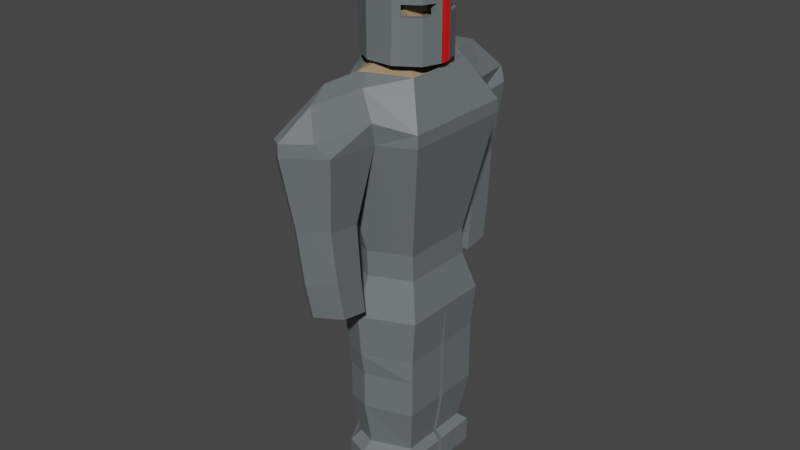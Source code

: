 # Source: KnightPlayer.blend  (saved by Blender 2.90.8; exported with 4.5.12 LTS)
import bpy
from mathutils import Matrix  # noqa: F401  (used for matrix-valued properties, if any)

bpy.ops.wm.read_factory_settings(use_empty=True)
scene = bpy.context.scene
scene.name = 'Scene'

# ---- collections
col_collection = bpy.data.collections.new('Collection'); scene.collection.children.link(col_collection)

# ---- materials (node trees are filled in below, after node groups)
mat_material_007 = bpy.data.materials.new('Material.007')
mat_material_007.use_transparent_shadow = False
mat_skin = bpy.data.materials.new('Skin')
mat_skin.use_transparent_shadow = False
mat_red = bpy.data.materials.new('Red')
mat_red.use_transparent_shadow = False

# ---- material node trees
mat_material_007.use_nodes = True; mat_material_007.node_tree.nodes.clear()
_N = mat_material_007.node_tree.nodes; _L = mat_material_007.node_tree.links
n0 = _N.new('ShaderNodeBsdfPrincipled'); n0.name = 'Principled BSDF'; n0.location = (10, 300)
n0.distribution = 'GGX'
n0.subsurface_method = 'BURLEY'
n0.inputs[0].default_value = (0.1403, 0.1634, 0.1679, 1.0)
n0.inputs[3].default_value = 1.45
n0.inputs[27].default_value = (0.0, 0.0, 0.0, 1.0)
n0.inputs[28].default_value = 1.0
n1 = _N.new('ShaderNodeOutputMaterial'); n1.name = 'Material Output'; n1.location = (300, 300)
_L.new(n0.outputs[0], n1.inputs[0])
n1.is_active_output = True
mat_skin.use_nodes = True; mat_skin.node_tree.nodes.clear()
_N = mat_skin.node_tree.nodes; _L = mat_skin.node_tree.links
n0 = _N.new('ShaderNodeBsdfPrincipled'); n0.name = 'Principled BSDF'; n0.location = (10, 300)
n0.distribution = 'GGX'
n0.subsurface_method = 'BURLEY'
n0.inputs[0].default_value = (0.3672, 0.2538, 0.1543, 1.0)
n0.inputs[3].default_value = 1.45
n0.inputs[27].default_value = (0.0, 0.0, 0.0, 1.0)
n0.inputs[28].default_value = 1.0
n1 = _N.new('ShaderNodeOutputMaterial'); n1.name = 'Material Output'; n1.location = (300, 300)
_L.new(n0.outputs[0], n1.inputs[0])
n1.is_active_output = True
mat_red.use_nodes = True; mat_red.node_tree.nodes.clear()
_N = mat_red.node_tree.nodes; _L = mat_red.node_tree.links
n0 = _N.new('ShaderNodeBsdfPrincipled'); n0.name = 'Principled BSDF'; n0.location = (10, 300)
n0.distribution = 'GGX'
n0.subsurface_method = 'BURLEY'
n0.inputs[0].default_value = (0.8, 0.006263, 0.007711, 1.0)
n0.inputs[3].default_value = 1.45
n0.inputs[27].default_value = (0.0, 0.0, 0.0, 1.0)
n0.inputs[28].default_value = 1.0
n1 = _N.new('ShaderNodeOutputMaterial'); n1.name = 'Material Output'; n1.location = (300, 300)
_L.new(n0.outputs[0], n1.inputs[0])
n1.is_active_output = True

# ---- world
world_world = bpy.data.worlds.new('World'); scene.world = world_world
world_world.use_nodes = True; world_world.node_tree.nodes.clear()
_N = world_world.node_tree.nodes; _L = world_world.node_tree.links
n0 = _N.new('ShaderNodeOutputWorld'); n0.name = 'World Output'; n0.location = (300, 300)
n1 = _N.new('ShaderNodeBackground'); n1.name = 'Background'; n1.location = (10, 300)
n1.inputs[0].default_value = (0.05088, 0.05088, 0.05088, 1.0)
_L.new(n1.outputs[0], n0.inputs[0])
n0.is_active_output = True
world_world.color = (0.05088, 0.05088, 0.05088)
world_world.use_sun_shadow = False
world_world.sun_shadow_jitter_overblur = 0.0

# ---- meshes
me_cylinder_001 = bpy.data.meshes.new('Cylinder.001')
me_cylinder_001.from_pydata([(0.4385, -0.6365, 0.4362), (0.4385, -0.6365, 0.6808), (-0.01937, 0.7727, 0.4362), (-0.01937, 0.7727, 0.6808), (0.02956, 0.764, 1.11), (0.03457, 0.8936, 1.228), (0.5208, 0.6355, 1.11), (0.6091, 0.7433, 1.228), (0.8131, 0.2642, 1.11), (0.7949, -0.208, 1.11), (0.9297, -0.2433, 1.228), (0.473, -0.6007, 1.11), (0.5532, -0.7026, 1.228), (-0.02956, -0.764, 1.11), (-0.03457, -0.8936, 1.228), (-0.5208, -0.6355, 1.11), (-0.6091, -0.7433, 1.228), (-0.8131, -0.2642, 1.11), (-0.9511, -0.309, 1.228), (-0.7949, 0.208, 1.11), (-0.9297, 0.2433, 1.228), (-0.473, 0.6007, 1.11), (-0.5532, 0.7026, 1.228), (0.03457, 0.8936, -0.5174), (0.6091, 0.7433, -0.5174), (0.9297, -0.2433, -0.5174), (0.5532, -0.7026, -0.5174), (-0.03457, -0.8936, -0.5174), (-0.6091, -0.7433, -0.5174), (-0.9511, -0.309, -0.5174), (-0.9297, 0.2433, -0.5174), (-0.5532, 0.7026, -0.5174), (0.03017, 0.7799, -0.5174), (0.5316, 0.6487, -0.5174), (0.83, 0.2697, -0.5174), (0.8114, -0.2123, -0.5174), (0.4828, -0.6132, -0.5174), (-0.03017, -0.7799, -0.5174), (-0.5316, -0.6487, -0.5174), (-0.83, -0.2697, -0.5174), (-0.8114, 0.2123, -0.5174), (-0.4828, 0.6132, -0.5174), (0.6091, 0.7433, 0.4362), (0.5253, 0.6409, 0.4362), (0.8037, 0.4962, 0.4362), (0.6727, 0.4537, 0.4362), (0.6091, 0.7433, 0.6808), (0.2108, 0.8475, 0.6808), (0.02972, 0.7682, 0.6808), (0.2108, 0.8475, 0.4362), (0.02981, 0.7706, 0.4362), (-0.01404, 0.7563, 0.4362), (0.5237, 0.6389, 0.6808), (-0.01335, 0.7542, 0.6808), (0.8037, 0.4962, 0.6808), (0.6702, 0.4529, 0.6808), (0.9418, 0.07092, 0.6808), (0.8084, 0.02755, 0.6808), (0.9418, 0.07092, 0.4362), (0.8109, 0.02837, 0.4362), (0.4756, -0.604, 0.6808), (0.6687, -0.5617, 0.6808), (0.4325, -0.618, 0.6808), (0.6687, -0.5617, 0.4362), (0.9297, -0.2433, 0.6808), (0.7992, -0.2091, 0.6808), (0.9297, -0.2433, 0.4362), (0.4771, -0.6059, 0.4362), (0.8017, -0.2098, 0.4362), (0.4332, -0.6201, 0.4362), (0.5912, -0.1921, 0.2124), (3.087e-06, -0.6217, 0.2123), (-0.5912, -0.1921, 0.2124), (-0.3654, 0.5029, 0.2123), (0.3654, 0.5029, 0.2124), (0.3654, -0.5029, 0.834), (-0.3654, -0.5029, 0.834), (-0.5912, 0.1921, 0.834), (-3.086e-06, 0.6217, 0.834), (0.5912, 0.1921, 0.834), (7.203e-10, 2.34e-10, 1.218), (1.824e-06, -0.3654, -0.06805), (0.3475, -0.1129, -0.06805), (0.3475, -0.4783, 0.1578), (0.5623, 0.1827, 0.1578), (0.2148, 0.2956, -0.06805), (-0.3475, -0.1129, -0.06805), (-0.3475, -0.4783, 0.1578), (-0.2148, 0.2956, -0.06805), (-0.5623, 0.1827, 0.1578), (3.305e-06, 0.5912, 0.1578), (0.695, 3.169e-06, 0.5232), (0.5623, 0.4085, 0.5232), (0.2148, -0.661, 0.5232), (0.5623, -0.4085, 0.5232), (-0.5623, -0.4085, 0.5232), (-0.2148, -0.661, 0.5232), (-0.5623, 0.4085, 0.5232), (-0.695, -3.169e-06, 0.5232), (0.2148, 0.661, 0.5232), (-0.2148, 0.661, 0.5232), (0.5623, -0.1827, 0.8886), (-3.303e-06, -0.5912, 0.8886), (-0.5623, -0.1827, 0.8886), (-0.3475, 0.4783, 0.8886), (0.3475, 0.4783, 0.8886), (0.2148, -0.2956, 1.114), (0.3475, 0.1129, 1.114), (-0.2148, -0.2956, 1.114), (-0.3475, 0.1129, 1.114), (-1.822e-06, 0.3654, 1.114), (1.477e-06, -0.3654, -0.5192), (0.3475, -0.1129, -0.5192), (0.2148, 0.2956, -0.5192), (-0.3475, -0.1129, -0.5192), (-0.2148, 0.2956, -0.5192), (0.4874, 0.9127, -0.7819), (0.9308, -0.4519, -0.7819), (0.08789, -1.192, -0.6725), (-0.8765, -0.2848, -0.7819), (-0.6296, 1.016, -0.6725), (0.03457, 0.8936, 1.508), (0.6091, 0.7433, 1.508), (0.9297, -0.2433, 1.508), (0.5532, -0.7026, 1.508), (-0.03457, -0.8936, 1.508), (-0.6091, -0.7433, 1.508), (-0.9511, -0.309, 1.508), (-0.9297, 0.2433, 1.508), (-0.5532, 0.7026, 1.508), (0.8765, 0.4037, 1.228), (0.9464, 0.1886, 1.228), (0.9279, 0.3015, 1.228), (0.8765, 0.4037, -0.5174), (0.9464, 0.1886, -0.5174), (0.8365, 0.2718, -0.5174), (0.9279, 0.3015, -0.5174), (0.9464, 0.1886, 1.508), (0.8765, 0.4037, 1.508), (0.9279, 0.3015, 1.508), (0.03457, 0.8936, 1.534), (0.6091, 0.7433, 1.534), (0.9297, -0.2433, 1.534), (0.5532, -0.7026, 1.534), (-0.03457, -0.8936, 1.534), (-0.6091, -0.7433, 1.534), (-0.9511, -0.309, 1.534), (-0.9297, 0.2433, 1.534), (-0.5532, 0.7026, 1.534), (0.9464, 0.1886, 1.534), (0.8765, 0.4037, 1.534), (0.9279, 0.3015, 1.534), (0.5508, 1.032, -0.6443), (1.052, -0.5108, -0.6443), (-0.9906, -0.3219, -0.6443), (-1.574, -0.5113, -1.545), (1.671, -0.8115, -1.545), (0.8751, 1.639, -1.545), (-1.023, -0.3324, -4.48), (-1.574, -0.5113, -1.833), (1.086, -0.5275, -4.48), (1.671, -0.8115, -1.833), (0.5689, 1.065, -4.48), (0.8751, 1.639, -1.833), (0.3423, -1.134, -0.6443), (-0.1403, -1.122, -0.6443), (-0.8436, 1.675, -0.6725), (-0.7729, 0.825, -0.6443), (-0.3896, 1.119, -0.6443), (0.3705, -2.062, -0.6725), (-1.192, 1.502, -1.545), (-0.9196, 1.718, -3.467), (0.4237, -1.908, -3.467), (0.1596, -1.922, -1.545), (-0.4146, 1.156, -4.48), (-0.7958, 0.8653, -4.48), (-0.8099, 1.795, -1.833), (-1.191, 1.503, -1.833), (-0.08017, -1.917, -1.833), (0.3997, -1.928, -1.833), (-0.1352, -1.168, -4.48), (0.3443, -1.179, -4.48), (-1.069, 1.669, -3.467), (-1.001, 1.649, -1.833), (-0.6052, 1.011, -4.48), (0.1598, -1.922, -1.833), (0.1046, -1.173, -4.48), (-0.7702, 1.766, -3.467), (0.03259, 1.717, -1.833), (-0.3887, 1.756, -1.833), (1.035, -1.37, -1.833), (0.7176, -1.649, -1.833), (0.6079, -1.379, -0.8229), (1.086, -1.46, -1.356), (-0.2934, 1.432, -0.7684), (0.07748, 1.814, -1.356), (-1.542, 2.58, -1.436), (-1.193, 2.978, -1.436), (0.8532, -3.321, -1.436), (-1.194, 2.978, -1.724), (-1.542, 2.582, -1.724), (0.8527, -3.322, -1.724), (0.5954, -3.263, -1.436), (-1.368, 2.779, -1.436), (-1.368, 2.78, -1.724), (0.5957, -3.264, -1.724), (-1.106, 2.227, -1.054), (0.483, -2.662, -1.054), (-0.2803, 2.68, -1.724), (-0.7373, 2.829, -1.724), (1.417, -2.544, -1.724), (1.135, -2.933, -1.724), (0.721, -2.55, -0.9023), (1.247, -2.779, -1.436), (-0.8118, 2.204, -0.8479), (-0.4941, 2.749, -1.436), (0.2743, -1.957, -3.467), (-0.2572, 1.933, -3.467), (-0.5137, 1.85, -3.467), (0.9367, -1.742, -3.467), (0.6802, -1.825, -3.467), (-1.109, 2.808, -3.357), (-1.341, 2.506, -3.357), (0.7747, -2.988, -3.357), (-1.225, 2.657, -3.357), (0.5963, -2.948, -3.357), (-0.4559, 2.545, -3.357), (-0.7823, 2.676, -3.357), (1.166, -2.447, -3.357), (0.9704, -2.718, -3.357), (-0.8857, 1.647, -4.729), (0.4071, -1.823, -4.729), (-1.035, 1.599, -4.729), (-0.7363, 1.696, -4.729), (0.2577, -1.872, -4.729), (-0.2233, 1.862, -4.729), (-0.4798, 1.779, -4.729), (0.9201, -1.657, -4.729), (0.6636, -1.74, -4.729), (-1.06, 2.692, -4.62), (-1.296, 2.403, -4.62), (0.7317, -2.822, -4.62), (-1.178, 2.548, -4.62), (0.555, -2.787, -4.62), (-0.4158, 2.455, -4.62), (-0.7379, 2.574, -4.62), (1.13, -2.304, -4.62), (0.931, -2.563, -4.62), (-1.019, -0.3161, -5.072), (1.09, -0.5112, -5.072), (0.5726, 1.082, -5.072), (-0.4108, 1.173, -5.072), (-0.792, 0.8816, -5.072), (-0.1314, -1.151, -5.072), (0.348, -1.163, -5.072), (-0.6014, 1.027, -5.072), (0.1083, -1.157, -5.072), (-0.8539, 1.569, -5.554), (0.3834, -1.731, -5.554), (-1.003, 1.52, -5.554), (-0.7045, 1.617, -5.554), (0.234, -1.78, -5.554), (-0.1915, 1.784, -5.554), (-0.448, 1.7, -5.554), (0.8964, -1.564, -5.554), (0.6399, -1.648, -5.554), (-1.008, 2.552, -5.445), (-1.249, 2.276, -5.445), (0.6821, -2.65, -5.445), (-1.129, 2.414, -5.445), (0.5074, -2.621, -5.445), (-0.3733, 2.343, -5.445), (-0.6908, 2.448, -5.445), (1.089, -2.157, -5.445), (0.8855, -2.404, -5.445), (-1.292, -0.4047, -5.932), (1.382, -0.652, -5.932), (0.726, 1.367, -5.932), (-0.5207, 1.483, -5.932), (-1.004, 1.114, -5.932), (-0.1665, -1.464, -5.932), (0.4413, -1.478, -5.932), (-0.7623, 1.298, -5.932), (0.1374, -1.471, -5.932), (1.054, 0.3576, -5.932), (-1.16, -0.4225, -6.932), (1.282, -0.6484, -6.932), (-0.1317, -1.389, -6.932), (0.4233, -1.403, -6.932), (0.1458, -1.396, -6.932), (0.9828, 0.2736, -6.932), (-1.195, -0.3124, -6.932), (0.6475, 1.306, -6.932), (-0.4909, 1.411, -6.932), (-0.9322, 1.074, -6.932), (-0.7116, 1.242, -6.932), (0.947, 0.3837, -6.932), (-0.8382, -0.3181, -7.467), (1.282, -0.6484, -7.467), (-0.1562, -1.314, -7.467), (0.3953, -1.317, -7.467), (0.1195, -1.315, -7.467), (0.9828, 0.2736, -7.467), (-0.874, -0.208, -7.467), (0.6475, 1.306, -7.467), (-0.463, 1.325, -7.467), (-0.9077, 0.9987, -7.467), (-0.6853, 1.162, -7.467), (0.947, 0.3837, -7.467), (-0.8382, -0.3181, -8.329), (1.282, -0.6484, -8.329), (-0.1562, -1.314, -8.329), (0.3953, -1.317, -8.329), (0.1195, -1.315, -8.329), (0.9828, 0.2736, -8.329), (-0.874, -0.208, -8.329), (0.6475, 1.306, -8.329), (-0.463, 1.325, -8.329), (-0.9077, 0.9987, -8.329), (-0.6853, 1.162, -8.329), (0.947, 0.3837, -8.329), (-1.16, -0.4225, -9.558), (1.282, -0.6484, -9.558), (-0.1317, -1.389, -9.558), (0.4233, -1.403, -9.558), (0.1458, -1.396, -9.558), (0.9828, 0.2736, -9.558), (-1.195, -0.3124, -9.558), (0.6475, 1.306, -9.558), (-0.4909, 1.411, -9.558), (-0.9322, 1.074, -9.558), (-0.7116, 1.242, -9.558), (0.947, 0.3837, -9.558), (-1.16, -0.4225, -10.14), (1.282, -0.6484, -10.14), (-0.1317, -1.389, -10.14), (0.4233, -1.403, -10.14), (0.1458, -1.396, -10.14), (0.9828, 0.2736, -10.14), (-1.195, -0.3124, -10.14), (0.6475, 1.306, -10.14), (-0.4909, 1.411, -10.14), (-0.9322, 1.074, -10.14), (-0.7116, 1.242, -10.14), (0.947, 0.3837, -10.14), (-0.5808, 1.006, -9.389), (-0.3961, 1.144, -9.389), (0.5419, 1.092, -9.389), (0.7918, 0.3232, -9.389), (-0.8613, -0.214, -9.389), (-0.7656, 0.8676, -9.389), (-0.1183, -1.125, -9.389), (-0.8315, -0.3058, -9.389), (0.8216, 0.2313, -9.389), (1.072, -0.5378, -9.389), (0.3432, -1.131, -9.389), (0.1124, -1.128, -9.389), (0.3707, -2.2, -5.5), (-1.126, 1.898, -5.5), (-0.1634, -2.577, -1.531), (0.07909, -2.501, -3.443), (-0.1613, -2.583, -1.818), (0.04756, -2.37, -4.692), (-1.605, 1.831, -1.541), (-1.611, 1.851, -1.828), (-1.396, 2.021, -3.453), (-1.371, 1.976, -4.695)], [], [(0, 69, 62, 1), (2, 49, 47, 3), (2, 51, 50, 43, 45, 44, 42, 49), (23, 5, 7, 46, 47, 49, 42, 24), (134, 131, 10, 64, 56, 58, 66, 25), (10, 131, 137, 123), (25, 66, 63, 61, 64, 10, 12, 26), (26, 12, 14, 27), (27, 14, 16, 28), (28, 16, 18, 29), (29, 18, 20, 30), (7, 5, 121, 122), (30, 20, 22, 31), (31, 22, 5, 23), (4, 6, 8, 9, 11, 13, 15, 17, 19, 21), (33, 32, 23, 24), (35, 34, 135, 134, 25), (124, 123, 142, 143), (36, 35, 25, 26), (37, 36, 26, 27), (38, 37, 27, 28), (39, 38, 28, 29), (40, 39, 29, 30), (41, 40, 30, 31), (32, 41, 31, 23), (6, 4, 48, 52), (8, 6, 52, 55, 45, 43, 33, 34), (9, 8, 34, 35, 68, 59, 57, 65), (11, 9, 65, 60), (13, 11, 60, 62, 69, 67, 36, 37), (15, 13, 37, 38), (17, 15, 38, 39), (19, 17, 39, 40), (21, 19, 40, 41), (4, 21, 41, 32, 50, 51, 53, 48), (51, 2, 3, 53), (61, 1, 62, 60, 65, 57, 56, 64), (63, 0, 1, 61), (44, 45, 55, 54), (54, 55, 52, 48, 53, 3, 47, 46), (43, 50, 32, 33), (67, 68, 35, 36), (59, 58, 56, 57), (69, 0, 63, 66, 58, 59, 68, 67), (88, 85, 113, 115), (70, 82, 84), (81, 86, 114, 111), (85, 82, 112, 113), (82, 81, 111, 112), (70, 84, 91), (71, 83, 93), (72, 87, 95), (73, 89, 97), (74, 90, 99), (70, 91, 94), (71, 93, 96), (72, 95, 98), (73, 97, 100), (74, 99, 92), (75, 101, 106), (76, 102, 108), (77, 103, 109), (78, 104, 110), (79, 105, 107), (107, 110, 80), (107, 105, 110), (105, 78, 110), (110, 109, 80), (110, 104, 109), (104, 77, 109), (109, 108, 80), (109, 103, 108), (103, 76, 108), (108, 106, 80), (108, 102, 106), (102, 75, 106), (106, 107, 80), (106, 101, 107), (101, 79, 107), (92, 105, 79), (92, 99, 105), (99, 78, 105), (100, 104, 78), (100, 97, 104), (97, 77, 104), (98, 103, 77), (98, 95, 103), (95, 76, 103), (96, 102, 76), (96, 93, 102), (93, 75, 102), (94, 101, 75), (94, 91, 101), (91, 79, 101), (99, 100, 78), (99, 90, 100), (90, 73, 100), (97, 98, 77), (97, 89, 98), (89, 72, 98), (95, 96, 76), (95, 87, 96), (87, 71, 96), (93, 94, 75), (93, 83, 94), (83, 70, 94), (91, 92, 79), (91, 84, 92), (84, 74, 92), (85, 90, 74), (85, 88, 90), (88, 73, 90), (88, 89, 73), (88, 86, 89), (86, 72, 89), (86, 87, 72), (86, 81, 87), (81, 71, 87), (84, 85, 74), (84, 82, 85), (86, 88, 115, 114), (81, 83, 71), (81, 82, 83), (82, 70, 83), (34, 33, 24, 133, 135), (24, 42, 44, 54, 46, 7, 130, 133), (5, 22, 129, 121), (22, 20, 128, 129), (20, 18, 127, 128), (18, 16, 126, 127), (16, 14, 125, 126), (14, 12, 124, 125), (12, 10, 123, 124), (133, 136, 135), (136, 134, 135), (131, 134, 136, 132), (132, 136, 133, 130), (130, 138, 139, 132), (132, 139, 137, 131), (130, 7, 122, 138), (141, 140, 148, 147, 146, 145, 144, 143, 142, 149, 151, 150), (128, 127, 146, 147), (125, 124, 143, 144), (138, 122, 141, 150), (129, 128, 147, 148), (137, 139, 151, 149), (123, 137, 149, 142), (126, 125, 144, 145), (122, 121, 140, 141), (121, 129, 148, 140), (127, 126, 145, 146), (139, 138, 150, 151), (113, 112, 111, 114, 115), (118, 111, 114, 119), (117, 112, 111, 118), (116, 113, 112, 117), (116, 120, 115, 113), (119, 114, 115, 120), (164, 192, 193, 156, 153), (167, 170, 155, 154), (154, 155, 173, 165), (117, 153, 152, 116), (116, 152, 168, 120), (170, 177, 159, 155), (153, 156, 157, 152), (120, 167, 154, 119), (118, 164, 153, 117), (152, 157, 195, 194, 168), (155, 159, 178, 173), (160, 161, 190, 191, 179, 181), (156, 161, 163, 157), (209, 227, 221, 199), (158, 159, 177, 175), (174, 176, 189, 188, 163, 162), (180, 253, 256, 186), (162, 163, 161, 160), (180, 178, 159, 158), (157, 163, 188, 195), (179, 185, 186, 181), (174, 184, 183, 176), (189, 218, 217, 188), (119, 154, 165, 118), (173, 118, 165), (192, 212, 213, 193), (168, 194, 120), (120, 170, 167), (184, 175, 177, 183), (200, 222, 365, 364), (173, 178, 185), (185, 178, 180, 186), (192, 164, 118), (190, 161, 156, 193), (170, 363, 364, 177), (120, 166, 363, 170), (193, 213, 210, 190), (194, 214, 166, 120), (208, 226, 227, 209), (198, 201, 211, 210, 213), (199, 204, 203, 197), (198, 202, 205, 201), (169, 207, 202, 198, 212), (204, 200, 196, 203), (212, 198, 213), (208, 209, 199, 197, 215), (215, 197, 214), (214, 197, 203, 206, 166), (196, 166, 206, 203), (173, 359, 169, 118), (204, 224, 222, 200), (185, 361, 359, 173), (188, 208, 215, 195), (205, 225, 223, 201), (195, 215, 214, 194), (179, 172, 216, 185), (118, 169, 212, 192), (187, 233, 236, 218), (227, 245, 239, 221), (218, 236, 235, 217), (226, 244, 245, 227), (182, 232, 230, 171), (224, 242, 240, 222), (221, 239, 242, 224), (188, 217, 226, 208), (176, 187, 218, 189), (191, 220, 172, 179), (211, 229, 228, 210), (190, 219, 220, 191), (185, 216, 360, 361), (199, 221, 224, 204), (210, 228, 219, 190), (177, 182, 171, 183), (183, 171, 187, 176), (201, 223, 229, 211), (247, 274, 273, 246), (235, 262, 271, 244), (233, 260, 263, 236), (245, 272, 266, 239), (236, 263, 262, 235), (184, 255, 252, 175), (244, 271, 272, 245), (217, 235, 244, 226), (229, 247, 246, 228), (219, 237, 238, 220), (222, 240, 366, 365), (225, 243, 241, 223), (220, 238, 231, 172), (228, 246, 237, 219), (223, 241, 247, 229), (216, 234, 362, 360), (171, 230, 233, 187), (172, 231, 234, 216), (248, 275, 280, 253), (265, 274, 268, 258), (260, 266, 272, 263), (263, 272, 271, 262), (258, 268, 270, 357, 261), (264, 273, 274, 265), (259, 358, 267, 269, 257), (257, 269, 266, 260), (237, 264, 265, 238), (240, 267, 358, 366), (243, 270, 268, 241), (238, 265, 258, 231), (175, 252, 248, 158), (174, 251, 255, 184), (186, 256, 254, 181), (246, 273, 264, 237), (162, 250, 251, 174), (241, 268, 274, 247), (234, 261, 357, 362), (230, 257, 260, 233), (181, 254, 249, 160), (160, 249, 250, 162), (231, 258, 261, 234), (239, 266, 269, 242), (242, 269, 267, 240), (158, 248, 253, 180), (232, 259, 257, 230), (284, 290, 285, 275), (252, 279, 275, 248), (249, 276, 284, 277, 250), (255, 282, 279, 252), (250, 277, 278, 251), (253, 280, 283, 256), (256, 283, 281, 254), (254, 281, 276, 249), (251, 278, 282, 255), (291, 303, 308, 296), (275, 291, 296, 284), (283, 289, 288, 281), (275, 285, 287, 280), (276, 286, 290, 284), (281, 288, 286, 276), (280, 287, 289, 283), (285, 297, 299, 287), (277, 292, 293, 278), (278, 293, 295, 282), (284, 296, 292, 277), (282, 295, 294, 279), (279, 294, 291, 275), (308, 320, 316, 304), (297, 309, 311, 299), (286, 298, 302, 290), (292, 304, 305, 293), (289, 301, 300, 288), (287, 299, 301, 289), (295, 307, 306, 294), (290, 302, 297, 285), (293, 305, 307, 295), (288, 300, 298, 286), (296, 308, 304, 292), (294, 306, 303, 291), (352, 321, 323, 351), (346, 329, 331, 345), (298, 310, 314, 302), (306, 318, 315, 303), (301, 313, 312, 300), (303, 315, 320, 308), (299, 311, 313, 301), (304, 316, 317, 305), (302, 314, 309, 297), (300, 312, 310, 298), (307, 319, 318, 306), (305, 317, 319, 307), (321, 333, 335, 323), (329, 341, 343, 331), (348, 332, 328, 347), (354, 322, 326, 353), (350, 330, 327, 349), (356, 325, 324, 355), (349, 327, 332, 348), (351, 323, 325, 356), (347, 328, 329, 346), (353, 326, 321, 352), (355, 324, 322, 354), (345, 331, 330, 350), (334, 336, 337, 335, 333, 338), (339, 342, 343, 341, 340, 344), (332, 344, 340, 328), (322, 334, 338, 326), (330, 342, 339, 327), (325, 337, 336, 324), (327, 339, 344, 332), (323, 335, 337, 325), (328, 340, 341, 329), (326, 338, 333, 321), (324, 336, 334, 322), (331, 343, 342, 330), (319, 345, 350, 318), (316, 347, 346, 317), (315, 349, 348, 320), (318, 350, 349, 315), (320, 348, 347, 316), (317, 346, 345, 319), (312, 355, 354, 310), (314, 353, 352, 309), (311, 351, 356, 313), (313, 356, 355, 312), (310, 354, 353, 314), (309, 352, 351, 311), (361, 205, 202, 359), (360, 225, 205, 361), (359, 202, 169), (362, 243, 225, 360), (357, 270, 243, 362), (363, 196, 200, 364), (358, 259, 232, 366), (166, 196, 363), (365, 182, 177, 364), (366, 232, 182, 365)])
me_cylinder_001.polygons.foreach_set('material_index', [0, 0, 0, 0, 0, 2, 0, 0, 0, 0, 0, 2, 0, 0, 0, 0, 0, 0, 0, 0, 0, 0, 0, 0, 0, 0, 0, 0, 0, 0, 0, 0, 0, 0, 0, 0, 0, 0, 0, 0, 0, 0, 0, 0, 1, 1, 1, 1, 1, 1, 1, 1, 1, 1, 1, 1, 1, 1, 1, 1, 1, 1, 1, 1, 1, 1, 1, 1, 1, 1, 1, 1, 1, 1, 1, 1, 1, 1, 1, 1, 1, 1, 1, 1, 1, 1, 1, 1, 1, 1, 1, 1, 1, 1, 1, 1, 1, 1, 1, 1, 1, 1, 1, 1, 1, 1, 1, 1, 1, 1, 1, 1, 1, 1, 1, 1, 1, 1, 1, 1, 1, 1, 1, 1, 0, 0, 2, 2, 2, 2, 2, 2, 2, 2, 2, 2, 2, 2, 2, 2, 0, 0, 0, 0, 0, 0, 0, 0, 0, 0, 0, 0, 1, 1, 1, 1, 1, 1, 0, 0, 0, 0, 0, 0, 0, 0, 0, 0, 0, 0, 0, 0, 0, 0, 0, 0, 0, 0, 0, 0, 0, 0, 0, 0, 0, 0, 0, 0, 0, 0, 0, 0, 0, 0, 0, 0, 0, 0, 0, 0, 0, 0, 0, 0, 0, 0, 0, 0, 0, 0, 0, 0, 0, 0, 0, 0, 0, 0, 0, 0, 0, 0, 0, 0, 0, 0, 0, 0, 0, 0, 0, 0, 0, 0, 0, 0, 0, 0, 0, 0, 0, 0, 0, 0, 0, 0, 0, 0, 0, 0, 0, 0, 0, 0, 0, 0, 0, 0, 0, 0, 0, 0, 0, 0, 0, 0, 0, 0, 0, 0, 0, 0, 0, 0, 0, 0, 0, 0, 0, 0, 0, 0, 0, 0, 0, 0, 0, 0, 0, 0, 0, 0, 0, 0, 0, 0, 0, 0, 0, 0, 0, 0, 0, 0, 0, 0, 0, 0, 0, 0, 0, 0, 0, 0, 0, 0, 0, 0, 0, 0, 0, 0, 0, 0, 0, 0, 0, 0, 0, 0, 0, 0, 0, 0, 0, 0, 0, 0, 0, 0, 0, 0, 0, 0, 0, 0, 0, 0, 0, 0, 0, 0, 0, 0, 0, 0, 0, 0, 0, 0, 0, 0, 0, 0, 0, 0, 0, 0, 0, 0])
_uv = me_cylinder_001.uv_layers.new(name='UVMap')
_uv.uv.foreach_set('vector', [0.375, 0.0, 0.375, 0.008327, 0.625, 0.009409, 0.625, 0.0, 0.375, 0.25, 0.375, 0.3194, 0.625, 0.3194, 0.625, 0.25, 0.125, 0.5, 0.125, 0.5083, 0.1382, 0.5083, 0.2618, 0.6419, 0.2854, 0.75, 0.3249, 0.75, 0.2937, 0.6074, 0.1944, 0.5, 1.0, 0.5, 1.0, 1.0, 0.9, 1.0, 0.9, 0.8433, 0.9693, 0.8433, 0.9693, 0.7732, 0.9, 0.7732, 0.9, 0.5, 0.7782, 0.5, 0.7782, 1.0, 0.7, 1.0, 0.7, 0.8433, 0.7569, 0.8433, 0.7569, 0.7732, 0.7, 0.7732, 0.7, 0.5, 0.7, 1.0, 0.7782, 1.0, 0.7782, 1.0, 0.7, 1.0, 0.7, 0.5, 0.7, 0.7732, 0.6307, 0.7732, 0.6307, 0.8433, 0.7, 0.8433, 0.7, 1.0, 0.6, 1.0, 0.6, 0.5, 0.6, 0.5, 0.6, 1.0, 0.5, 1.0, 0.5, 0.5, 0.5, 0.5, 0.5, 1.0, 0.4, 1.0, 0.4, 0.5, 0.4, 0.5, 0.4, 1.0, 0.3, 1.0, 0.3, 0.5, 0.3, 0.5, 0.3, 1.0, 0.2, 1.0, 0.2, 0.5, 0.9, 1.0, 1.0, 1.0, 1.0, 1.0, 0.9, 1.0, 0.2, 0.5, 0.2, 1.0, 0.1, 1.0, 0.1, 0.5, 0.1, 0.5, 0.1, 1.0, -7.451e-08, 1.0, -7.451e-08, 0.5, 0.75, 0.3479, 0.8075, 0.3292, 0.8431, 0.2802, 0.8431, 0.2198, 0.8075, 0.1708, 0.75, 0.1521, 0.6925, 0.1708, 0.6569, 0.2198, 0.6569, 0.2802, 0.6925, 0.3292, 0.8131, 0.3369, 0.75, 0.3574, 0.75, 0.49, 0.8911, 0.4442, 0.8521, 0.2168, 0.8521, 0.2832, 0.8588, 0.2854, 0.9783, 0.2918, 0.9783, 0.1758, 0.6, 1.0, 0.7, 1.0, 0.7, 1.0, 0.6, 1.0, 0.8131, 0.1631, 0.8521, 0.2168, 0.9783, 0.1758, 0.8911, 0.05584, 0.75, 0.1426, 0.8131, 0.1631, 0.8911, 0.05584, 0.75, 0.01, 0.6869, 0.1631, 0.75, 0.1426, 0.75, 0.01, 0.6089, 0.05584, 0.6479, 0.2168, 0.6869, 0.1631, 0.6089, 0.05584, 0.5217, 0.1758, 0.6479, 0.2832, 0.6479, 0.2168, 0.5217, 0.1758, 0.5217, 0.3242, 0.6869, 0.3369, 0.6479, 0.2832, 0.5217, 0.3242, 0.6089, 0.4442, 0.75, 0.3574, 0.6869, 0.3369, 0.6089, 0.4442, 0.75, 0.49, 0.8075, 0.3292, 0.75, 0.3479, 0.75, 0.3504, 0.809, 0.3312, 0.8431, 0.2802, 0.8075, 0.3292, 0.809, 0.3312, 0.8272, 0.3062, 0.8283, 0.3069, 0.8098, 0.3324, 0.8131, 0.3369, 0.8521, 0.2832, 0.8431, 0.2198, 0.8431, 0.2802, 0.8521, 0.2832, 0.8521, 0.2168, 0.8468, 0.2185, 0.8468, 0.25, 0.8455, 0.2499, 0.8455, 0.219, 0.8075, 0.1708, 0.8431, 0.2198, 0.8455, 0.219, 0.809, 0.1688, 0.75, 0.1521, 0.8075, 0.1708, 0.809, 0.1688, 0.804, 0.1671, 0.8047, 0.166, 0.8098, 0.1676, 0.8131, 0.1631, 0.75, 0.1426, 0.6925, 0.1708, 0.75, 0.1521, 0.75, 0.1426, 0.6869, 0.1631, 0.6569, 0.2198, 0.6925, 0.1708, 0.6869, 0.1631, 0.6479, 0.2168, 0.6569, 0.2802, 0.6569, 0.2198, 0.6479, 0.2168, 0.6479, 0.2832, 0.6925, 0.3292, 0.6569, 0.2802, 0.6479, 0.2832, 0.6869, 0.3369, 0.75, 0.3479, 0.6925, 0.3292, 0.6869, 0.3369, 0.75, 0.3574, 0.75, 0.3518, 0.7448, 0.3501, 0.745, 0.3487, 0.75, 0.3504, 0.375, 0.2417, 0.375, 0.25, 0.625, 0.25, 0.625, 0.2406, 0.8056, 0.75, 0.875, 0.75, 0.875, 0.7406, 0.862, 0.7406, 0.7388, 0.6074, 0.7154, 0.5, 0.6751, 0.5, 0.7063, 0.6426, 0.375, 0.9306, 0.375, 1.0, 0.625, 1.0, 0.625, 0.9306, 0.375, 0.8001, 0.375, 0.8396, 0.625, 0.8404, 0.625, 0.8001, 0.6751, 0.75, 0.7154, 0.75, 0.7388, 0.6426, 0.862, 0.5094, 0.875, 0.5094, 0.875, 0.5, 0.8056, 0.5, 0.7063, 0.6074, 0.8098, 0.3324, 0.75, 0.3518, 0.75, 0.3574, 0.8131, 0.3369, 0.8098, 0.1676, 0.8468, 0.2185, 0.8521, 0.2168, 0.8131, 0.1631, 0.375, 0.4104, 0.375, 0.4499, 0.625, 0.4499, 0.625, 0.4096, 0.125, 0.7417, 0.125, 0.75, 0.1944, 0.75, 0.2937, 0.6426, 0.3249, 0.5, 0.2854, 0.5, 0.2618, 0.6081, 0.1382, 0.7417, 0.4091, 0.07873, 0.5, 0.07873, 0.5, 0.07873, 0.4091, 0.07873, 0.7273, 0.1575, 0.6818, 0.07873, 0.6364, 0.1575, 0.04545, 0.07873, 0.1364, 0.07873, 0.1364, 0.07873, 0.04545, 0.07873, 0.5909, 0.07873, 0.6818, 0.07873, 0.6818, 0.07873, 0.5909, 0.07873, 0.7727, 0.07873, 0.8636, 0.07873, 0.8636, 0.07873, 0.7727, 0.07873, 0.7273, 0.1575, 0.6364, 0.1575, 0.6818, 0.2362, 0.9091, 0.1575, 0.8182, 0.1575, 0.8636, 0.2362, 0.1818, 0.1575, 0.09091, 0.1575, 0.1364, 0.2362, 0.3636, 0.1575, 0.2727, 0.1575, 0.3182, 0.2362, 0.5455, 0.1575, 0.4545, 0.1575, 0.5, 0.2362, 0.7273, 0.1575, 0.6818, 0.2362, 0.7727, 0.2362, 0.9091, 0.1575, 0.8636, 0.2362, 0.9545, 0.2362, 0.1818, 0.1575, 0.1364, 0.2362, 0.2273, 0.2362, 0.3636, 0.1575, 0.3182, 0.2362, 0.4091, 0.2362, 0.5455, 0.1575, 0.5, 0.2362, 0.5909, 0.2362, 0.8182, 0.3149, 0.7273, 0.3149, 0.7727, 0.3937, 1.0, 0.3149, 0.9091, 0.3149, 0.9545, 0.3937, 0.2727, 0.3149, 0.1818, 0.3149, 0.2273, 0.3937, 0.4545, 0.3149, 0.3636, 0.3149, 0.4091, 0.3937, 0.6364, 0.3149, 0.5455, 0.3149, 0.5909, 0.3937, 0.5909, 0.3937, 0.5, 0.3937, 0.5455, 0.4724, 0.5909, 0.3937, 0.5455, 0.3149, 0.5, 0.3937, 0.5455, 0.3149, 0.4545, 0.3149, 0.5, 0.3937, 0.4091, 0.3937, 0.3182, 0.3937, 0.3636, 0.4724, 0.4091, 0.3937, 0.3636, 0.3149, 0.3182, 0.3937, 0.3636, 0.3149, 0.2727, 0.3149, 0.3182, 0.3937, 0.2273, 0.3937, 0.1364, 0.3937, 0.1818, 0.4724, 0.2273, 0.3937, 0.1818, 0.3149, 0.1364, 0.3937, 0.1818, 0.3149, 0.09091, 0.3149, 0.1364, 0.3937, 0.9545, 0.3937, 0.8636, 0.3937, 0.9091, 0.4724, 0.9545, 0.3937, 0.9091, 0.3149, 0.8636, 0.3937, 0.9091, 0.3149, 0.8182, 0.3149, 0.8636, 0.3937, 0.7727, 0.3937, 0.6818, 0.3937, 0.7273, 0.4724, 0.7727, 0.3937, 0.7273, 0.3149, 0.6818, 0.3937, 0.7273, 0.3149, 0.6364, 0.3149, 0.6818, 0.3937, 0.5909, 0.2362, 0.5455, 0.3149, 0.6364, 0.3149, 0.5909, 0.2362, 0.5, 0.2362, 0.5455, 0.3149, 0.5, 0.2362, 0.4545, 0.3149, 0.5455, 0.3149, 0.4091, 0.2362, 0.3636, 0.3149, 0.4545, 0.3149, 0.4091, 0.2362, 0.3182, 0.2362, 0.3636, 0.3149, 0.3182, 0.2362, 0.2727, 0.3149, 0.3636, 0.3149, 0.2273, 0.2362, 0.1818, 0.3149, 0.2727, 0.3149, 0.2273, 0.2362, 0.1364, 0.2362, 0.1818, 0.3149, 0.1364, 0.2362, 0.09091, 0.3149, 0.1818, 0.3149, 0.9545, 0.2362, 0.9091, 0.3149, 1.0, 0.3149, 0.9545, 0.2362, 0.8636, 0.2362, 0.9091, 0.3149, 0.8636, 0.2362, 0.8182, 0.3149, 0.9091, 0.3149, 0.7727, 0.2362, 0.7273, 0.3149, 0.8182, 0.3149, 0.7727, 0.2362, 0.6818, 0.2362, 0.7273, 0.3149, 0.6818, 0.2362, 0.6364, 0.3149, 0.7273, 0.3149, 0.5, 0.2362, 0.4091, 0.2362, 0.4545, 0.3149, 0.5, 0.2362, 0.4545, 0.1575, 0.4091, 0.2362, 0.4545, 0.1575, 0.3636, 0.1575, 0.4091, 0.2362, 0.3182, 0.2362, 0.2273, 0.2362, 0.2727, 0.3149, 0.3182, 0.2362, 0.2727, 0.1575, 0.2273, 0.2362, 0.2727, 0.1575, 0.1818, 0.1575, 0.2273, 0.2362, 0.1364, 0.2362, 0.04545, 0.2362, 0.09091, 0.3149, 0.1364, 0.2362, 0.09091, 0.1575, 0.04545, 0.2362, 0.09091, 0.1575, 0.0, 0.1575, 0.04545, 0.2362, 0.8636, 0.2362, 0.7727, 0.2362, 0.8182, 0.3149, 0.8636, 0.2362, 0.8182, 0.1575, 0.7727, 0.2362, 0.8182, 0.1575, 0.7273, 0.1575, 0.7727, 0.2362, 0.6818, 0.2362, 0.5909, 0.2362, 0.6364, 0.3149, 0.6818, 0.2362, 0.6364, 0.1575, 0.5909, 0.2362, 0.6364, 0.1575, 0.5455, 0.1575, 0.5909, 0.2362, 0.5, 0.07873, 0.4545, 0.1575, 0.5455, 0.1575, 0.5, 0.07873, 0.4091, 0.07873, 0.4545, 0.1575, 0.4091, 0.07873, 0.3636, 0.1575, 0.4545, 0.1575, 0.3182, 0.07873, 0.2727, 0.1575, 0.3636, 0.1575, 0.3182, 0.07873, 0.2273, 0.07873, 0.2727, 0.1575, 0.2273, 0.07873, 0.1818, 0.1575, 0.2727, 0.1575, 0.1364, 0.07873, 0.09091, 0.1575, 0.1818, 0.1575, 0.1364, 0.07873, 0.04545, 0.07873, 0.09091, 0.1575, 0.04545, 0.07873, 0.0, 0.1575, 0.09091, 0.1575, 0.6364, 0.1575, 0.5909, 0.07873, 0.5455, 0.1575, 0.6364, 0.1575, 0.6818, 0.07873, 0.5909, 0.07873, 0.2273, 0.07873, 0.3182, 0.07873, 0.3182, 0.07873, 0.2273, 0.07873, 0.8636, 0.07873, 0.8182, 0.1575, 0.9091, 0.1575, 0.8636, 0.07873, 0.7727, 0.07873, 0.8182, 0.1575, 0.7727, 0.07873, 0.7273, 0.1575, 0.8182, 0.1575, 0.8521, 0.2832, 0.8131, 0.3369, 0.8911, 0.4442, 0.9592, 0.3503, 0.8588, 0.2854, 0.9, 0.5, 0.9, 0.7732, 0.8431, 0.7732, 0.8431, 0.8433, 0.9, 0.8433, 0.9, 1.0, 0.8218, 1.0, 0.8218, 0.5, -7.451e-08, 1.0, 0.1, 1.0, 0.1, 1.0, -7.451e-08, 1.0, 0.1, 1.0, 0.2, 1.0, 0.2, 1.0, 0.1, 1.0, 0.2, 1.0, 0.3, 1.0, 0.3, 1.0, 0.2, 1.0, 0.3, 1.0, 0.4, 1.0, 0.4, 1.0, 0.3, 1.0, 0.4, 1.0, 0.5, 1.0, 0.5, 1.0, 0.4, 1.0, 0.5, 1.0, 0.6, 1.0, 0.6, 1.0, 0.5, 1.0, 0.6, 1.0, 0.7, 1.0, 0.7, 1.0, 0.6, 1.0, 0.9592, 0.3503, 0.9541, 0.3163, 0.8588, 0.2854, 0.9541, 0.3163, 0.937, 0.3108, 0.8588, 0.2854, 0.7782, 1.0, 0.7782, 0.5, 0.8, 0.5, 0.8, 1.0, 0.8, 1.0, 0.8, 0.5, 0.8218, 0.5, 0.8218, 1.0, 0.8218, 1.0, 0.8218, 1.0, 0.6909, 0.7741, 0.8, 1.0, 0.8, 1.0, 0.6909, 0.7741, 0.7782, 1.0, 0.7782, 1.0, 0.8218, 1.0, 0.9, 1.0, 0.9, 1.0, 0.8218, 1.0, 0.3911, 0.4442, 0.25, 0.49, 0.1089, 0.4442, 0.02175, 0.3242, 0.02175, 0.1758, 0.1089, 0.05584, 0.25, 0.01, 0.3911, 0.05584, 0.4783, 0.1758, 0.4783, 0.2918, 0.6909, 0.7741, 0.4592, 0.3503, 0.2, 1.0, 0.3, 1.0, 0.3, 1.0, 0.2, 1.0, 0.5, 1.0, 0.6, 1.0, 0.6, 1.0, 0.5, 1.0, 0.8218, 1.0, 0.9, 1.0, 0.9, 1.0, 0.8218, 1.0, 0.1, 1.0, 0.2, 1.0, 0.2, 1.0, 0.1, 1.0, 0.7782, 1.0, 0.6909, 0.7741, 0.6909, 0.7741, 0.7782, 1.0, 0.7, 1.0, 0.7782, 1.0, 0.7782, 1.0, 0.7, 1.0, 0.4, 1.0, 0.5, 1.0, 0.5, 1.0, 0.4, 1.0, 0.9, 1.0, 1.0, 1.0, 1.0, 1.0, 0.9, 1.0, -7.451e-08, 1.0, 0.1, 1.0, 0.1, 1.0, -7.451e-08, 1.0, 0.3, 1.0, 0.4, 1.0, 0.4, 1.0, 0.3, 1.0, 0.6909, 0.7741, 0.8218, 1.0, 0.8218, 1.0, 0.6909, 0.7741, 0.5909, 0.07873, 0.6818, 0.07873, 0.8636, 0.07873, 0.1364, 0.07873, 0.3182, 0.07873, 0.0, 0.0, 0.0, 0.0, 0.0, 0.0, 0.0, 0.0, 0.0, 0.0, 0.0, 0.0, 0.0, 0.0, 0.0, 0.0, 0.0, 0.0, 0.0, 0.0, 0.0, 0.0, 0.0, 0.0, 0.0, 0.0, 0.0, 0.0, 0.0, 0.0, 0.0, 0.0, 0.0, 0.0, 0.0, 0.0, 0.0, 0.0, 0.0, 0.0, 0.0, 0.0, 0.0, 0.0, 0.0, 0.0, 0.0, 0.0, 0.0, 0.0, 0.0, 0.0, 0.0, 0.0, 0.0, 0.0, 0.0, 0.0, 0.0, 0.0, 0.0, 0.0, 0.0, 0.0, 0.0, 0.0, 0.0, 0.0, 0.0, 0.0, 0.0, 0.0, 0.0, 0.0, 0.0, 0.0, 0.0, 0.0, 0.0, 0.0, 0.0, 0.0, 0.0, 0.0, 0.0, 0.0, 0.0, 0.0, 0.0, 0.0, 0.0, 0.0, 0.0, 0.0, 0.0, 0.0, 0.0, 0.0, 0.0, 0.0, 0.0, 0.0, 0.0, 0.0, 0.0, 0.0, 0.0, 0.0, 0.0, 0.0, 0.0, 0.0, 0.0, 0.0, 0.0, 0.0, 0.0, 0.0, 0.0, 0.0, 0.0, 0.0, 0.0, 0.0, 0.0, 0.0, 0.0, 0.0, 0.0, 0.0, 0.0, 0.0, 0.0, 0.0, 0.0, 0.0, 0.0, 0.0, 0.0, 0.0, 0.0, 0.0, 0.0, 0.0, 0.0, 0.0, 0.0, 0.0, 0.0, 0.0, 0.0, 0.0, 0.0, 0.0, 0.0, 0.0, 0.0, 0.0, 0.0, 0.0, 0.0, 0.0, 0.0, 0.0, 0.0, 0.0, 0.0, 0.0, 0.0, 0.0, 0.0, 0.0, 0.0, 0.0, 0.0, 0.0, 0.0, 0.0, 0.0, 0.0, 0.0, 0.0, 0.0, 0.0, 0.0, 0.0, 0.0, 0.0, 0.0, 0.0, 0.0, 0.0, 0.0, 0.0, 0.0, 0.0, 0.0, 0.0, 0.0, 0.0, 0.0, 0.0, 0.0, 0.0, 0.0, 0.0, 0.0, 0.0, 0.0, 0.0, 0.0, 0.0, 0.0, 0.0, 0.0, 0.0, 0.0, 0.0, 0.0, 0.0, 0.0, 0.0, 0.0, 0.0, 0.0, 0.0, 0.0, 0.0, 0.0, 0.0, 0.0, 0.0, 0.0, 0.0, 0.0, 0.0, 0.0, 0.0, 0.0, 0.0, 0.0, 0.0, 0.0, 0.0, 0.0, 0.0, 0.0, 0.0, 0.0, 0.0, 0.0, 0.0, 0.0, 0.0, 0.0, 0.0, 0.0, 0.0, 0.0, 0.0, 0.0, 0.0, 0.0, 0.0, 0.0, 0.0, 0.0, 0.0, 0.0, 0.0, 0.0, 0.0, 0.0, 0.0, 0.0, 0.0, 0.0, 0.0, 0.0, 0.0, 0.0, 0.0, 0.0, 0.0, 0.0, 0.0, 0.0, 0.0, 0.0, 0.0, 0.0, 0.0, 0.0, 0.0, 0.0, 0.0, 0.0, 0.0, 0.0, 0.0, 0.0, 0.0, 0.0, 0.0, 0.0, 0.0, 0.0, 0.0, 0.0, 0.0, 0.0, 0.0, 0.0, 0.0, 0.0, 0.0, 0.0, 0.0, 0.0, 0.0, 0.0, 0.0, 0.0, 0.0, 0.0, 0.0, 0.0, 0.0, 0.0, 0.0, 0.0, 0.0, 0.0, 0.0, 0.0, 0.0, 0.0, 0.0, 0.0, 0.0, 0.0, 0.0, 0.0, 0.0, 0.0, 0.0, 0.0, 0.0, 0.0, 0.0, 0.0, 0.0, 0.0, 0.0, 0.0, 0.0, 0.0, 0.0, 0.0, 0.0, 0.0, 0.0, 0.0, 0.0, 0.0, 0.0, 0.0, 0.0, 0.0, 0.0, 0.0, 0.0, 0.0, 0.0, 0.0, 0.0, 0.0, 0.0, 0.0, 0.0, 0.0, 0.0, 0.0, 0.0, 0.0, 0.0, 0.0, 0.0, 0.0, 0.0, 0.0, 0.0, 0.0, 0.0, 0.0, 0.0, 0.0, 0.0, 0.0, 0.0, 0.0, 0.0, 0.0, 0.0, 0.0, 0.0, 0.0, 0.0, 0.0, 0.0, 0.0, 0.0, 0.0, 0.0, 0.0, 0.0, 0.0, 0.0, 0.0, 0.0, 0.0, 0.0, 0.0, 0.0, 0.0, 0.0, 0.0, 0.0, 0.0, 0.0, 0.0, 0.0, 0.0, 0.0, 0.0, 0.0, 0.0, 0.0, 0.0, 0.0, 0.0, 0.0, 0.0, 0.0, 0.0, 0.0, 0.0, 0.0, 0.0, 0.0, 0.0, 0.0, 0.0, 0.0, 0.0, 0.0, 0.0, 0.0, 0.0, 0.0, 0.0, 0.0, 0.0, 0.0, 0.0, 0.0, 0.0, 0.0, 0.0, 0.0, 0.0, 0.0, 0.0, 0.0, 0.0, 0.0, 0.0, 0.0, 0.0, 0.0, 0.0, 0.0, 0.0, 0.0, 0.0, 0.0, 0.0, 0.0, 0.0, 0.0, 0.0, 0.0, 0.0, 0.0, 0.0, 0.0, 0.0, 0.0, 0.0, 0.0, 0.0, 0.0, 0.0, 0.0, 0.0, 0.0, 0.0, 0.0, 0.0, 0.0, 0.0, 0.0, 0.0, 0.0, 0.0, 0.0, 0.0, 0.0, 0.0, 0.0, 0.0, 0.0, 0.0, 0.0, 0.0, 0.0, 0.0, 0.0, 0.0, 0.0, 0.0, 0.0, 0.0, 0.0, 0.0, 0.0, 0.0, 0.0, 0.0, 0.0, 0.0, 0.0, 0.0, 0.0, 0.0, 0.0, 0.0, 0.0, 0.0, 0.0, 0.0, 0.0, 0.0, 0.0, 0.0, 0.0, 0.0, 0.0, 0.0, 0.0, 0.0, 0.0, 0.0, 0.0, 0.0, 0.0, 0.0, 0.0, 0.0, 0.0, 0.0, 0.0, 0.0, 0.0, 0.0, 0.0, 0.0, 0.0, 0.0, 0.0, 0.0, 0.0, 0.0, 0.0, 0.0, 0.0, 0.0, 0.0, 0.0, 0.0, 0.0, 0.0, 0.0, 0.0, 0.0, 0.0, 0.0, 0.0, 0.0, 0.0, 0.0, 0.0, 0.0, 0.0, 0.0, 0.0, 0.0, 0.0, 0.0, 0.0, 0.0, 0.0, 0.0, 0.0, 0.0, 0.0, 0.0, 0.0, 0.0, 0.0, 0.0, 0.0, 0.0, 0.0, 0.0, 0.0, 0.0, 0.0, 0.0, 0.0, 0.0, 0.0, 0.0, 0.0, 0.0, 0.0, 0.0, 0.0, 0.0, 0.0, 0.0, 0.0, 0.0, 0.0, 0.0, 0.0, 0.0, 0.0, 0.0, 0.0, 0.0, 0.0, 0.0, 0.0, 0.0, 0.0, 0.0, 0.0, 0.0, 0.0, 0.0, 0.0, 0.0, 0.0, 0.0, 0.0, 0.0, 0.0, 0.0, 0.0, 0.0, 0.0, 0.0, 0.0, 0.0, 0.0, 0.0, 0.0, 0.0, 0.0, 0.0, 0.0, 0.0, 0.0, 0.0, 0.0, 0.0, 0.0, 0.0, 0.0, 0.0, 0.0, 0.0, 0.0, 0.0, 0.0, 0.0, 0.0, 0.0, 0.0, 0.0, 0.0, 0.0, 0.0, 0.0, 0.0, 0.0, 0.0, 0.0, 0.0, 0.0, 0.0, 0.0, 0.0, 0.0, 0.0, 0.0, 0.0, 0.0, 0.0, 0.0, 0.0, 0.0, 0.0, 0.0, 0.0, 0.0, 0.0, 0.0, 0.0, 0.0, 0.0, 0.0, 0.0, 0.0, 0.0, 0.0, 0.0, 0.0, 0.0, 0.0, 0.0, 0.0, 0.0, 0.0, 0.0, 0.0, 0.0, 0.0, 0.0, 0.0, 0.0, 0.0, 0.0, 0.0, 0.0, 0.0, 0.0, 0.0, 0.0, 0.0, 0.0, 0.0, 0.0, 0.0, 0.0, 0.0, 0.0, 0.0, 0.0, 0.0, 0.0, 0.0, 0.0, 0.0, 0.0, 0.0, 0.0, 0.0, 0.0, 0.0, 0.0, 0.0, 0.0, 0.0, 0.0, 0.0, 0.0, 0.0, 0.0, 0.0, 0.0, 0.0, 0.0, 0.0, 0.0, 0.0, 0.0, 0.0, 0.0, 0.0, 0.0, 0.0, 0.0, 0.0, 0.0, 0.0, 0.0, 0.0, 0.0, 0.0, 0.0, 0.0, 0.0, 0.0, 0.0, 0.0, 0.0, 0.0, 0.0, 0.0, 0.0, 0.0, 0.0, 0.0, 0.0, 0.0, 0.0, 0.0, 0.0, 0.0, 0.0, 0.0, 0.0, 0.0, 0.0, 0.0, 0.0, 0.0, 0.0, 0.0, 0.0, 0.0, 0.0, 0.0, 0.0, 0.0, 0.0, 0.0, 0.0, 0.0, 0.0, 0.0, 0.0, 0.0, 0.0, 0.0, 0.0, 0.0, 0.0, 0.0, 0.0, 0.0, 0.0, 0.0, 0.0, 0.0, 0.0, 0.0, 0.0, 0.0, 0.0, 0.0, 0.0, 0.0, 0.0, 0.0, 0.0, 0.0, 0.0, 0.0, 0.0, 0.0, 0.0, 0.0, 0.0, 0.0, 0.0, 0.0, 0.0, 0.0, 0.0, 0.0, 0.0, 0.0, 0.0, 0.0, 0.0, 0.0, 0.0, 0.0, 0.0, 0.0, 0.0, 0.0, 0.0, 0.0, 0.0, 0.0, 0.0, 0.0, 0.0, 0.0, 0.0, 0.0, 0.0, 0.0, 0.0, 0.0, 0.0, 0.0, 0.0, 0.0, 0.0, 0.0, 0.0, 0.0, 0.0, 0.0, 0.0, 0.0, 0.0, 0.0, 0.0, 0.0, 0.0, 0.0, 0.0, 0.0, 0.0, 0.0, 0.0, 0.0, 0.0, 0.0, 0.0, 0.0, 0.0, 0.0, 0.0, 0.0, 0.0, 0.0, 0.0, 0.0, 0.0, 0.0, 0.0, 0.0, 0.0, 0.0, 0.0, 0.0, 0.0, 0.0, 0.0, 0.0, 0.0, 0.0, 0.0, 0.0, 0.0, 0.0, 0.0, 0.0, 0.0, 0.0, 0.0, 0.0, 0.0, 0.0, 0.0, 0.0, 0.0, 0.0, 0.0, 0.0, 0.0, 0.0, 0.0, 0.0, 0.0, 0.0, 0.0, 0.0, 0.0, 0.0, 0.0, 0.0, 0.0, 0.0, 0.0, 0.0, 0.0, 0.0, 0.0, 0.0, 0.0, 0.0, 0.0, 0.0, 0.0, 0.0, 0.0, 0.0, 0.0, 0.0, 0.0, 0.0, 0.0, 0.0, 0.0, 0.0, 0.0, 0.0, 0.0, 0.0, 0.0, 0.0, 0.0, 0.0, 0.0, 0.0, 0.0, 0.0, 0.0, 0.0, 0.0, 0.0, 0.0, 0.0, 0.0, 0.0, 0.0, 0.0, 0.0, 0.0, 0.0, 0.0, 0.0, 0.0, 0.0, 0.0, 0.0, 0.0, 0.0, 0.0, 0.0, 0.0, 0.0, 0.0, 0.0, 0.0, 0.0, 0.0, 0.0, 0.0, 0.0, 0.0, 0.0, 0.0, 0.0, 0.0, 0.0, 0.0, 0.0, 0.0, 0.0, 0.0, 0.0, 0.0, 0.0, 0.0, 0.0, 0.0, 0.0, 0.0, 0.0, 0.0, 0.0, 0.0, 0.0, 0.0, 0.0, 0.0, 0.0, 0.0, 0.0, 0.0, 0.0, 0.0, 0.0, 0.0, 0.0, 0.0, 0.0, 0.0, 0.0, 0.0, 0.0, 0.0, 0.0, 0.0, 0.0, 0.0, 0.0, 0.0, 0.0, 0.0, 0.0, 0.0, 0.0, 0.0, 0.0, 0.0, 0.0, 0.0, 0.0, 0.0, 0.0, 0.0, 0.0, 0.0, 0.0, 0.0, 0.0, 0.0, 0.0, 0.0, 0.0, 0.0, 0.0, 0.0, 0.0, 0.0, 0.0, 0.0, 0.0, 0.0, 0.0, 0.0, 0.0, 0.0, 0.0, 0.0, 0.0, 0.0, 0.0, 0.0, 0.0, 0.0, 0.0, 0.0, 0.0, 0.0, 0.0, 0.0, 0.0, 0.0, 0.0, 0.0, 0.0, 0.0, 0.0, 0.0, 0.0, 0.0, 0.0, 0.0, 0.0, 0.0, 0.0, 0.0, 0.0, 0.0, 0.0, 0.0, 0.0, 0.0, 0.0, 0.0, 0.0, 0.0, 0.0, 0.0, 0.0, 0.0, 0.0, 0.0, 0.0, 0.0, 0.0, 0.0, 0.0, 0.0, 0.0, 0.0, 0.0, 0.0, 0.0, 0.0, 0.0, 0.0, 0.0, 0.0, 0.0, 0.0, 0.0, 0.0, 0.0, 0.0, 0.0, 0.0, 0.0, 0.0, 0.0, 0.0, 0.0, 0.0, 0.0, 0.0, 0.0, 0.0, 0.0, 0.0, 0.0, 0.0, 0.0, 0.0, 0.0, 0.0, 0.0, 0.0, 0.0, 0.0, 0.0, 0.0, 0.0, 0.0, 0.0, 0.0, 0.0, 0.0, 0.0, 0.0, 0.0, 0.0, 0.0, 0.0, 0.0, 0.0, 0.0, 0.0, 0.0, 0.0, 0.0, 0.0, 0.0, 0.0, 0.0, 0.0, 0.0, 0.0, 0.0, 0.0, 0.0, 0.0, 0.0, 0.0, 0.0, 0.0, 0.0, 0.0, 0.0, 0.0, 0.0, 0.0, 0.0, 0.0, 0.0, 0.0, 0.0, 0.0, 0.0, 0.0, 0.0, 0.0, 0.0, 0.0, 0.0, 0.0, 0.0, 0.0, 0.0, 0.0, 0.0, 0.0, 0.0, 0.0, 0.0, 0.0, 0.0, 0.0, 0.0, 0.0, 0.0, 0.0, 0.0, 0.0, 0.0, 0.0, 0.0, 0.0, 0.0, 0.0, 0.0, 0.0, 0.0, 0.0, 0.0, 0.0, 0.0, 0.0, 0.0, 0.0, 0.0, 0.0, 0.0, 0.0, 0.0, 0.0, 0.0, 0.0, 0.0, 0.0, 0.0, 0.0, 0.0, 0.0, 0.0, 0.0, 0.0, 0.0, 0.0, 0.0, 0.0, 0.0, 0.0, 0.0, 0.0, 0.0, 0.0, 0.0, 0.0, 0.0, 0.0, 0.0, 0.0, 0.0, 0.0, 0.0, 0.0, 0.0, 0.0, 0.0, 0.0, 0.0, 0.0, 0.0, 0.0, 0.0, 0.0, 0.0, 0.0, 0.0, 0.0, 0.0, 0.0, 0.0, 0.0, 0.0, 0.0, 0.0, 0.0, 0.0, 0.0, 0.0, 0.0, 0.0, 0.0, 0.0, 0.0, 0.0, 0.0, 0.0, 0.0, 0.0, 0.0, 0.0, 0.0, 0.0, 0.0, 0.0, 0.0, 0.0, 0.0, 0.0, 0.0, 0.0, 0.0, 0.0, 0.0, 0.0, 0.0, 0.0, 0.0, 0.0, 0.0, 0.0, 0.0, 0.0, 0.0, 0.0, 0.0, 0.0, 0.0, 0.0, 0.0, 0.0, 0.0, 0.0, 0.0, 0.0, 0.0, 0.0, 0.0, 0.0, 0.0, 0.0, 0.0, 0.0, 0.0, 0.0, 0.0, 0.0, 0.0, 0.0, 0.0, 0.0, 0.0, 0.0, 0.0, 0.0, 0.0, 0.0, 0.0, 0.0, 0.0, 0.0, 0.0, 0.0, 0.0, 0.0, 0.0, 0.0, 0.0, 0.0, 0.0, 0.0, 0.0, 0.0, 0.0, 0.0, 0.0, 0.0, 0.0, 0.0, 0.0, 0.0, 0.0, 0.0, 0.0, 0.0, 0.0, 0.0, 0.0, 0.0, 0.0, 0.0, 0.0, 0.0, 0.0, 0.0, 0.0, 0.0, 0.0, 0.0, 0.0, 0.0, 0.0, 0.0, 0.0, 0.0, 0.0, 0.0, 0.0, 0.0, 0.0, 0.0, 0.0, 0.0, 0.0, 0.0, 0.0, 0.0, 0.0, 0.0, 0.0, 0.0, 0.0, 0.0, 0.0, 0.0, 0.0, 0.0, 0.0, 0.0, 0.0, 0.0, 0.0, 0.0, 0.0, 0.0, 0.0, 0.0, 0.0, 0.0, 0.0, 0.0, 0.0, 0.0, 0.0, 0.0, 0.0, 0.0, 0.0, 0.0, 0.0, 0.0, 0.0, 0.0, 0.0, 0.0, 0.0, 0.0, 0.0, 0.0, 0.0, 0.0, 0.0, 0.0, 0.0, 0.0, 0.0, 0.0, 0.0, 0.0, 0.0, 0.0, 0.0, 0.0, 0.0, 0.0, 0.0, 0.0, 0.0, 0.0, 0.0, 0.0, 0.0, 0.0, 0.0, 0.0, 0.0, 0.0, 0.0, 0.0, 0.0, 0.0, 0.0, 0.0, 0.0, 0.0, 0.0, 0.0, 0.0, 0.0, 0.0, 0.0, 0.0, 0.0, 0.0, 0.0, 0.0, 0.0, 0.0, 0.0, 0.0, 0.0, 0.0, 0.0, 0.0, 0.0, 0.0, 0.0, 0.0, 0.0, 0.0, 0.0, 0.0, 0.0, 0.0, 0.0, 0.0, 0.0, 0.0, 0.0, 0.0, 0.0, 0.0, 0.0, 0.0, 0.0, 0.0, 0.0, 0.0, 0.0, 0.0, 0.0, 0.0, 0.0, 0.0, 0.0, 0.0, 0.0, 0.0, 0.0, 0.0, 0.0, 0.0, 0.0, 0.0, 0.0, 0.0, 0.0, 0.0, 0.0, 0.0, 0.0, 0.0, 0.0, 0.0, 0.0, 0.0, 0.0, 0.0, 0.0, 0.0, 0.0, 0.0, 0.0, 0.0, 0.0, 0.0, 0.0, 0.0, 0.0, 0.0, 0.0, 0.0, 0.0, 0.0, 0.0, 0.0, 0.0, 0.0, 0.0, 0.0, 0.0, 0.0, 0.0, 0.0, 0.0, 0.0, 0.0, 0.0, 0.0, 0.0, 0.0, 0.0, 0.0, 0.0, 0.0, 0.0, 0.0, 0.0, 0.0, 0.0, 0.0, 0.0, 0.0, 0.0, 0.0, 0.0, 0.0, 0.0, 0.0, 0.0, 0.0, 0.0, 0.0, 0.0, 0.0, 0.0, 0.0, 0.0, 0.0, 0.0, 0.0, 0.0, 0.0, 0.0, 0.0, 0.0, 0.0, 0.0, 0.0, 0.0, 0.0, 0.0, 0.0, 0.0])
me_cylinder_001.materials.append(mat_material_007)
me_cylinder_001.materials.append(mat_skin)
me_cylinder_001.materials.append(mat_red)
me_cylinder_001.use_remesh_fix_poles = True
me_cylinder_001.use_remesh_preserve_attributes = False
me_cylinder_001.use_mirror_vertex_groups = False
me_cylinder_001.update()

# ---- objects
ob_cylinder_001 = bpy.data.objects.new('Cylinder.001', me_cylinder_001)

# ---- transforms, parenting, visibility, modifiers, constraints
ob_cylinder_001.location = (0.0, 0.0, 0.0)
ob_cylinder_001.rotation_euler = (0.0, 0.0, -0.3142)
ob_cylinder_001.lineart.crease_threshold = 0.0

# ---- collection membership
col_collection.objects.link(ob_cylinder_001)

# ---- scene / render settings (as saved in the file)
scene.frame_start = 1; scene.frame_end = 250; scene.frame_set(110)
scene.render.engine = 'BLENDER_EEVEE_NEXT'
scene.cycles.use_denoising = False
scene.cycles.samples = 128
scene.cycles.sampling_pattern = 'TABULATED_SOBOL'
scene.cycles.use_adaptive_sampling = False
scene.cycles.use_light_tree = False
scene.view_settings.view_transform = 'Filmic'
bpy.context.view_layer.update()

# ---- added for rendering (the .blend has no active camera and no usable light): camera, sun
cam_auto = bpy.data.cameras.new('AutoCamera')
cam_auto.lens = 50.0
cam_auto.sensor_width = 36.0
cam_auto.clip_end = 1000.0
ob_auto_camera = bpy.data.objects.new('AutoCamera', cam_auto)
scene.collection.objects.link(ob_auto_camera)
ob_auto_camera.location = (13.4136, -16.2987, 6.44939)
ob_auto_camera.rotation_euler = (1.09748, -7.21219e-08, 0.694738)
scene.camera = ob_auto_camera
light_auto_sun = bpy.data.lights.new('AutoSun', 'SUN')
light_auto_sun.energy = 3.0
light_auto_sun.angle = 0.0523599
ob_auto_sun = bpy.data.objects.new('AutoSun', light_auto_sun)
scene.collection.objects.link(ob_auto_sun)
ob_auto_sun.rotation_euler = (0.872665, 0.174533, 0.523599)
bpy.context.view_layer.update()

